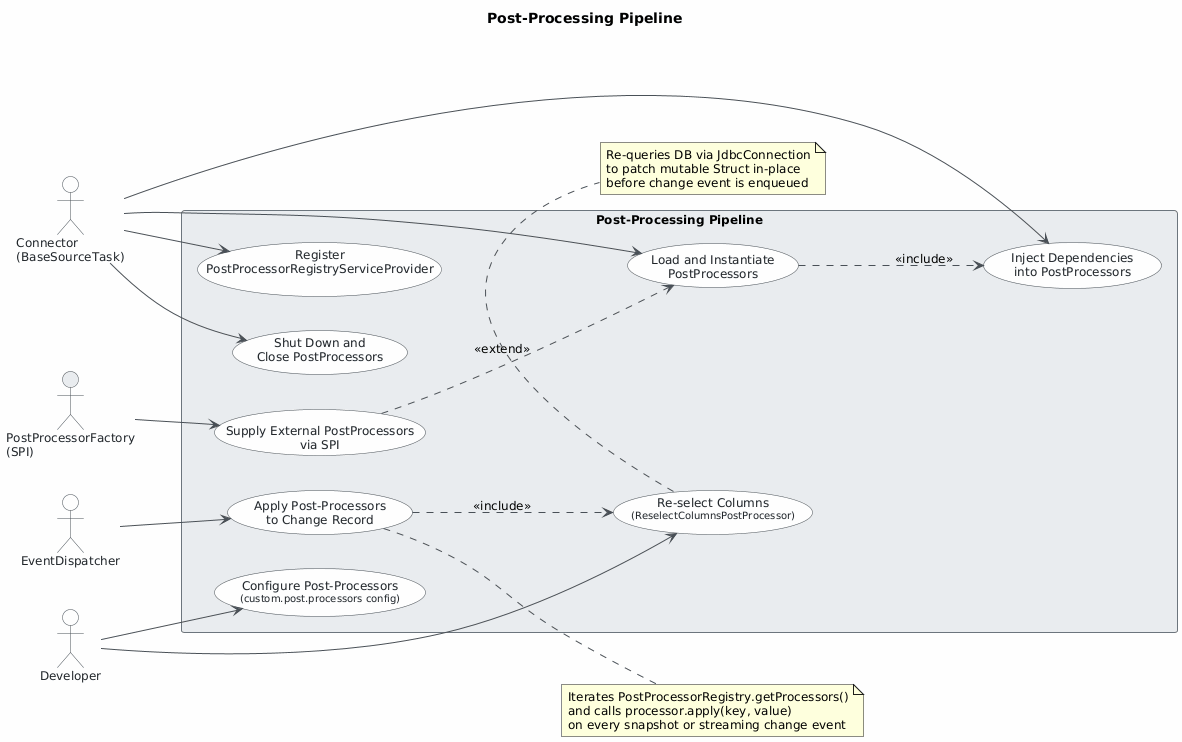

The diagram above was rendered by PlantUML. Its source (embedded in the PNG):
@startuml
skinparam classAttributeIconSize 0
skinparam shadowing false
skinparam defaultFontName "Segoe UI"
skinparam defaultFontSize 12
skinparam backgroundColor #FEFEFE
skinparam class {
    BackgroundColor #F8F9FA
    BorderColor #495057
    ArrowColor #495057
    FontColor #212529
}
skinparam package {
    BackgroundColor #E9ECEF
    BorderColor #6C757D
}
skinparam actor {
    BackgroundColor #F8F9FA
    BorderColor #495057
    FontColor #212529
}
skinparam usecase {
    BackgroundColor #F8F9FA
    BorderColor #495057
    FontColor #212529
}
skinparam ArrowColor #495057

title Post-Processing Pipeline

left to right direction

actor "Developer" as developer
actor "Connector\n(BaseSourceTask)" as connector
actor "EventDispatcher" as dispatcher
actor "PostProcessorFactory\n(SPI)" as spi #E9ECEF

rectangle "Post-Processing Pipeline" {

    usecase "Configure Post-Processors\n<size:10>(custom.post.processors config)</size>" as UC1
    usecase "Register\nPostProcessorRegistryServiceProvider" as UC2
    usecase "Load and Instantiate\nPostProcessors" as UC3
    usecase "Inject Dependencies\ninto PostProcessors" as UC4
    usecase "Apply Post-Processors\nto Change Record" as UC5
    usecase "Re-select Columns\n<size:10>(ReselectColumnsPostProcessor)</size>" as UC6
    usecase "Supply External PostProcessors\nvia SPI" as UC7
    usecase "Shut Down and\nClose PostProcessors" as UC8

}

' Developer interactions
developer --> UC1
developer --> UC6

' Connector (BaseSourceTask) interactions
connector --> UC2
connector --> UC3
connector --> UC4
connector --> UC8

' EventDispatcher interactions
dispatcher --> UC5

' SPI interactions
spi --> UC7

' Use case relationships
UC3 ..> UC4 : <<include>>
UC5 ..> UC6 : <<include>>
UC7 ..> UC3 : <<extend>>

note bottom of UC6
  Re-queries DB via JdbcConnection
  to patch mutable Struct in-place
  before change event is enqueued
end note

note right of UC5
  Iterates PostProcessorRegistry.getProcessors()
  and calls processor.apply(key, value)
  on every snapshot or streaming change event
end note
@enduml